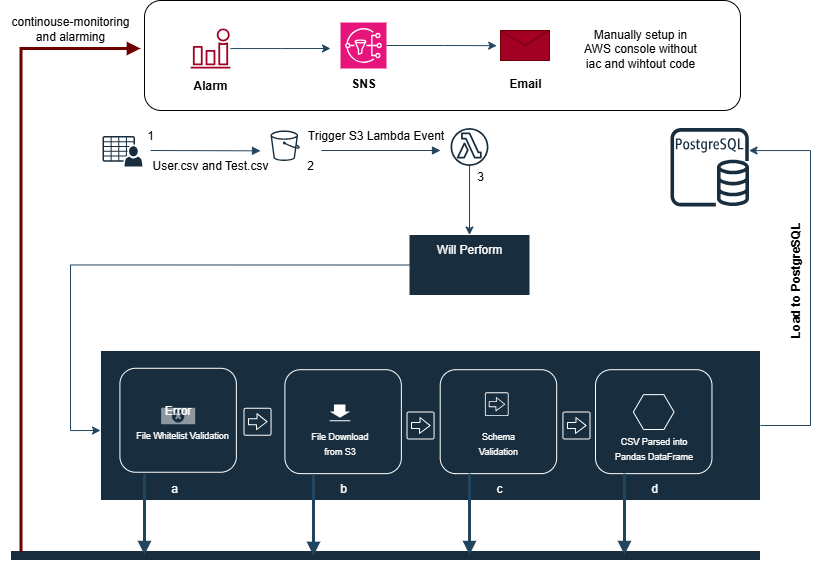

The diagram above was exported from draw.io. Its source (the exported page's mxGraphModel, read from the mxfile embedded in the PNG):
<mxGraphModel dx="1048" dy="585" grid="1" gridSize="10" guides="1" tooltips="1" connect="1" arrows="1" fold="1" page="1" pageScale="1" pageWidth="850" pageHeight="1100" math="0" shadow="0">
  <root>
    <mxCell id="0" />
    <mxCell id="1" parent="0" />
    <mxCell id="2" value="" style="rounded=1;whiteSpace=wrap;html=1;" vertex="1" parent="1">
      <mxGeometry x="154" y="10" width="596" height="110" as="geometry" />
    </mxCell>
    <mxCell id="3" value="" style="rounded=0;whiteSpace=wrap;html=1;strokeColor=#FFFFFF;fontColor=#FFFFFF;fillColor=#182E3E;" vertex="1" parent="1">
      <mxGeometry x="20" y="560" width="750" height="10" as="geometry" />
    </mxCell>
    <mxCell id="4" value="" style="sketch=0;outlineConnect=0;strokeColor=none;dashed=0;verticalLabelPosition=bottom;verticalAlign=top;align=center;html=1;fontSize=12;fontStyle=0;aspect=fixed;pointerEvents=1;shape=mxgraph.aws4.bucket;labelBackgroundColor=none;fillColor=#182E3E;fontColor=#FFFFFF;" vertex="1" parent="1">
      <mxGeometry x="280" y="140" width="29.33" height="30.5" as="geometry" />
    </mxCell>
    <mxCell id="5" value="" style="sketch=0;pointerEvents=1;shadow=0;dashed=0;html=1;strokeColor=none;labelPosition=center;verticalLabelPosition=bottom;verticalAlign=top;outlineConnect=0;align=center;shape=mxgraph.office.users.csv_file;labelBackgroundColor=none;fillColor=#182E3E;fontColor=#FFFFFF;" vertex="1" parent="1">
      <mxGeometry x="112" y="145.5" width="40" height="30.5" as="geometry" />
    </mxCell>
    <mxCell id="6" value="" style="sketch=0;outlineConnect=0;dashed=0;verticalLabelPosition=bottom;verticalAlign=top;align=center;html=1;fontSize=12;fontStyle=0;aspect=fixed;pointerEvents=1;shape=mxgraph.aws4.rds_postgresql_instance;labelBackgroundColor=none;fillColor=#182E3E;strokeColor=#FFFFFF;fontColor=#FFFFFF;" vertex="1" parent="1">
      <mxGeometry x="680" y="137.5" width="78.5" height="78.5" as="geometry" />
    </mxCell>
    <mxCell id="7" value="" style="edgeStyle=elbowEdgeStyle;html=1;endArrow=block;dashed=0;elbow=vertical;endFill=1;rounded=0;labelBackgroundColor=none;fontColor=default;strokeColor=#23445D;" edge="1" parent="1">
      <mxGeometry width="160" relative="1" as="geometry">
        <mxPoint x="160" y="160" as="sourcePoint" />
        <mxPoint x="270" y="160.25" as="targetPoint" />
      </mxGeometry>
    </mxCell>
    <mxCell id="8" value="" style="edgeStyle=orthogonalEdgeStyle;rounded=0;orthogonalLoop=1;jettySize=auto;html=1;strokeColor=#23445D;" edge="1" source="9" target="43" parent="1">
      <mxGeometry relative="1" as="geometry" />
    </mxCell>
    <mxCell id="9" value="" style="sketch=0;outlineConnect=0;strokeColor=none;dashed=0;verticalLabelPosition=bottom;verticalAlign=top;align=center;html=1;fontSize=12;fontStyle=0;aspect=fixed;pointerEvents=1;shape=mxgraph.aws4.lambda_function;labelBackgroundColor=none;fillColor=#182E3E;fontColor=#FFFFFF;" vertex="1" parent="1">
      <mxGeometry x="460" y="137.5" width="38" height="38" as="geometry" />
    </mxCell>
    <mxCell id="10" value="" style="edgeStyle=elbowEdgeStyle;html=1;endArrow=block;dashed=0;elbow=vertical;endFill=1;rounded=0;labelBackgroundColor=none;fontColor=default;strokeColor=#23445D;" edge="1" parent="1">
      <mxGeometry width="160" relative="1" as="geometry">
        <mxPoint x="331" y="160" as="sourcePoint" />
        <mxPoint x="451" y="160" as="targetPoint" />
        <Array as="points">
          <mxPoint x="450" y="160" />
        </Array>
      </mxGeometry>
    </mxCell>
    <mxCell id="11" value="" style="group" vertex="1" connectable="0" parent="1">
      <mxGeometry x="110" y="360" width="660" height="153" as="geometry" />
    </mxCell>
    <mxCell id="12" value="" style="rounded=0;whiteSpace=wrap;html=1;labelBackgroundColor=none;fillColor=#182E3E;strokeColor=#FFFFFF;fontColor=#FFFFFF;" vertex="1" parent="11">
      <mxGeometry width="660" height="150" as="geometry" />
    </mxCell>
    <mxCell id="13" value="" style="group;labelBackgroundColor=none;fontColor=#FFFFFF;" vertex="1" connectable="0" parent="11">
      <mxGeometry x="339.70588235294116" y="19.186046511627907" width="116.47058823529412" height="103.95348837209302" as="geometry" />
    </mxCell>
    <mxCell id="14" value="" style="rounded=1;whiteSpace=wrap;html=1;labelBackgroundColor=none;fillColor=#182E3E;strokeColor=#FFFFFF;fontColor=#FFFFFF;" vertex="1" parent="13">
      <mxGeometry width="116.47058823529412" height="103.95348837209303" as="geometry" />
    </mxCell>
    <mxCell id="15" value="" style="group;labelBackgroundColor=none;fontColor=#FFFFFF;" vertex="1" connectable="0" parent="13">
      <mxGeometry x="29.11764705882353" y="19.70930232558142" width="58.23529411764706" height="66.27906976744187" as="geometry" />
    </mxCell>
    <mxCell id="16" value="" style="sketch=0;points=[[0,0,0],[0.25,0,0],[0.5,0,0],[0.75,0,0],[1,0,0],[0,1,0],[0.25,1,0],[0.5,1,0],[0.75,1,0],[1,1,0],[0,0.25,0],[0,0.5,0],[0,0.75,0],[1,0.25,0],[1,0.5,0],[1,0.75,0]];gradientDirection=north;outlineConnect=0;dashed=0;verticalLabelPosition=bottom;verticalAlign=top;align=center;html=1;fontSize=12;fontStyle=0;aspect=fixed;shape=mxgraph.aws4.resourceIcon;resIcon=mxgraph.aws4.all_products;labelBackgroundColor=none;fillColor=#182E3E;strokeColor=#FFFFFF;fontColor=#FFFFFF;" vertex="1" parent="15">
      <mxGeometry x="12.617647058823529" width="29.65116279069768" height="29.65116279069768" as="geometry" />
    </mxCell>
    <mxCell id="17" value="&lt;font style=&quot;font-size: 9px;&quot;&gt;Schema Validation&lt;/font&gt;" style="text;html=1;align=center;verticalAlign=middle;whiteSpace=wrap;rounded=0;labelBackgroundColor=none;fontColor=#FFFFFF;" vertex="1" parent="15">
      <mxGeometry y="40.116279069767444" width="58.23529411764706" height="26.16279069767442" as="geometry" />
    </mxCell>
    <mxCell id="18" value="" style="group;labelBackgroundColor=none;fontColor=#FFFFFF;" vertex="1" connectable="0" parent="11">
      <mxGeometry x="495" y="19.186046511627907" width="116.47058823529412" height="103.95348837209302" as="geometry" />
    </mxCell>
    <mxCell id="19" value="" style="rounded=1;whiteSpace=wrap;html=1;labelBackgroundColor=none;fillColor=#182E3E;strokeColor=#FFFFFF;fontColor=#FFFFFF;" vertex="1" parent="18">
      <mxGeometry width="116.47058823529412" height="103.95348837209303" as="geometry" />
    </mxCell>
    <mxCell id="20" value="" style="shape=mxgraph.bpmn.conversation2;perimeter=hexagonPerimeter2;whiteSpace=wrap;html=1;aspect=fixed;bpmnConversationType=conv;labelBackgroundColor=none;fillColor=#182E3E;strokeColor=#FFFFFF;fontColor=#FFFFFF;" vertex="1" parent="18">
      <mxGeometry x="37.85294117647059" y="24.941860465116303" width="40.70058139534884" height="34.88372093023256" as="geometry" />
    </mxCell>
    <mxCell id="21" value="&lt;font style=&quot;font-size: 9px;&quot;&gt;CSV Parsed into Pandas DataFrame&lt;/font&gt;" style="text;html=1;align=center;verticalAlign=middle;whiteSpace=wrap;rounded=0;labelBackgroundColor=none;fontColor=#FFFFFF;" vertex="1" parent="18">
      <mxGeometry x="17.31529411764709" y="65.05813953488375" width="82.5" height="26.16279069767442" as="geometry" />
    </mxCell>
    <mxCell id="22" value="" style="group;labelBackgroundColor=none;fontColor=#FFFFFF;" vertex="1" connectable="0" parent="11">
      <mxGeometry x="184.41176470588235" y="19.186046511627907" width="116.47058823529412" height="103.95348837209302" as="geometry" />
    </mxCell>
    <mxCell id="23" value="" style="rounded=1;whiteSpace=wrap;html=1;labelBackgroundColor=none;fillColor=#182E3E;strokeColor=#FFFFFF;fontColor=#FFFFFF;" vertex="1" parent="22">
      <mxGeometry width="116.47058823529412" height="103.95348837209303" as="geometry" />
    </mxCell>
    <mxCell id="24" value="" style="shadow=0;dashed=0;html=1;strokeColor=none;labelPosition=center;verticalLabelPosition=bottom;verticalAlign=top;align=center;outlineConnect=0;shape=mxgraph.veeam.2d.download;labelBackgroundColor=none;fillColor=#182E3E;fontColor=#FFFFFF;" vertex="1" parent="22">
      <mxGeometry x="33.99000000000001" y="27.90697674418605" width="42.12352941176471" height="28.255813953488374" as="geometry" />
    </mxCell>
    <mxCell id="25" value="&lt;font style=&quot;font-size: 9px;&quot;&gt;File Download from S3&lt;/font&gt;" style="text;html=1;align=center;verticalAlign=middle;whiteSpace=wrap;rounded=0;labelBackgroundColor=none;fontColor=#FFFFFF;" vertex="1" parent="22">
      <mxGeometry x="15.403235294117678" y="59.82558139534886" width="79.29705882352941" height="26.16279069767442" as="geometry" />
    </mxCell>
    <mxCell id="26" value="" style="rounded=1;whiteSpace=wrap;html=1;labelBackgroundColor=none;fillColor=#182E3E;strokeColor=#FFFFFF;fontColor=#FFFFFF;" vertex="1" parent="11">
      <mxGeometry x="19.41176470588235" y="17.790697674418634" width="116.47058823529412" height="103.95348837209302" as="geometry" />
    </mxCell>
    <mxCell id="27" value="Error" style="html=1;whiteSpace=wrap;strokeColor=none;labelPosition=center;verticalLabelPosition=middle;verticalAlign=top;align=center;fontSize=12;outlineConnect=0;spacingTop=-6;sketch=0;shape=mxgraph.sitemap.error;labelBackgroundColor=none;fillColor=#182E3E;fontColor=#FFFFFF;" vertex="1" parent="11">
      <mxGeometry x="60.3220588235294" y="52.15116279069768" width="34.659705882352945" height="21.802325581395348" as="geometry" />
    </mxCell>
    <mxCell id="28" value="&lt;font style=&quot;font-size: 9px;&quot;&gt;File Whitelist Validation&lt;/font&gt;" style="text;html=1;align=center;verticalAlign=middle;whiteSpace=wrap;rounded=0;labelBackgroundColor=none;fontColor=#FFFFFF;" vertex="1" parent="11">
      <mxGeometry x="34.455882352941174" y="70.46511627906978" width="96.08823529411765" height="26.162790697674417" as="geometry" />
    </mxCell>
    <mxCell id="29" value="a" style="text;html=1;align=center;verticalAlign=middle;whiteSpace=wrap;rounded=0;fontColor=#FFFFFF;" vertex="1" parent="11">
      <mxGeometry x="44" y="123" width="60" height="30" as="geometry" />
    </mxCell>
    <mxCell id="30" value="b" style="text;html=1;align=center;verticalAlign=middle;whiteSpace=wrap;rounded=0;fontColor=#FFFFFF;" vertex="1" parent="11">
      <mxGeometry x="213" y="123" width="60" height="30" as="geometry" />
    </mxCell>
    <mxCell id="31" value="c" style="text;html=1;align=center;verticalAlign=middle;whiteSpace=wrap;rounded=0;fontColor=#FFFFFF;" vertex="1" parent="11">
      <mxGeometry x="369" y="123" width="60" height="30" as="geometry" />
    </mxCell>
    <mxCell id="32" value="d" style="text;html=1;align=center;verticalAlign=middle;whiteSpace=wrap;rounded=0;fontColor=#FFFFFF;" vertex="1" parent="11">
      <mxGeometry x="524" y="123" width="60" height="30" as="geometry" />
    </mxCell>
    <mxCell id="33" value="" style="sketch=0;outlineConnect=0;dashed=0;verticalLabelPosition=bottom;verticalAlign=top;align=center;html=1;fontSize=12;fontStyle=0;aspect=fixed;pointerEvents=1;shape=mxgraph.aws4.all_products;" vertex="1" parent="11">
      <mxGeometry x="143" y="57.139999999999986" width="28.05" height="28.05" as="geometry" />
    </mxCell>
    <mxCell id="34" value="" style="sketch=0;outlineConnect=0;dashed=0;verticalLabelPosition=bottom;verticalAlign=top;align=center;html=1;fontSize=12;fontStyle=0;aspect=fixed;pointerEvents=1;shape=mxgraph.aws4.all_products;" vertex="1" parent="11">
      <mxGeometry x="306" y="60.97000000000003" width="28.05" height="28.05" as="geometry" />
    </mxCell>
    <mxCell id="35" value="" style="sketch=0;outlineConnect=0;dashed=0;verticalLabelPosition=bottom;verticalAlign=top;align=center;html=1;fontSize=12;fontStyle=0;aspect=fixed;pointerEvents=1;shape=mxgraph.aws4.all_products;" vertex="1" parent="11">
      <mxGeometry x="461.95000000000005" y="60.97000000000003" width="28.05" height="28.05" as="geometry" />
    </mxCell>
    <mxCell id="36" value="" style="edgeStyle=elbowEdgeStyle;html=1;endArrow=block;dashed=0;elbow=vertical;endFill=1;rounded=0;strokeColor=#23445D;exitX=0;exitY=0;exitDx=0;exitDy=0;entryX=0.144;entryY=0.433;entryDx=0;entryDy=0;entryPerimeter=0;strokeWidth=3;" edge="1" parent="11">
      <mxGeometry width="160" relative="1" as="geometry">
        <mxPoint x="213" y="124" as="sourcePoint" />
        <mxPoint x="213" y="205" as="targetPoint" />
      </mxGeometry>
    </mxCell>
    <mxCell id="37" value="" style="edgeStyle=elbowEdgeStyle;html=1;endArrow=block;dashed=0;elbow=vertical;endFill=1;rounded=0;strokeColor=#23445D;exitX=0;exitY=0;exitDx=0;exitDy=0;entryX=0.144;entryY=0.433;entryDx=0;entryDy=0;entryPerimeter=0;strokeWidth=3;" edge="1" parent="11">
      <mxGeometry width="160" relative="1" as="geometry">
        <mxPoint x="369" y="123.13999999999999" as="sourcePoint" />
        <mxPoint x="369" y="204.14" as="targetPoint" />
      </mxGeometry>
    </mxCell>
    <mxCell id="38" value="" style="edgeStyle=elbowEdgeStyle;html=1;endArrow=block;dashed=0;elbow=vertical;endFill=1;rounded=0;strokeColor=#23445D;exitX=0;exitY=0;exitDx=0;exitDy=0;entryX=0.144;entryY=0.433;entryDx=0;entryDy=0;entryPerimeter=0;strokeWidth=3;" edge="1" parent="11">
      <mxGeometry width="160" relative="1" as="geometry">
        <mxPoint x="524" y="123.13999999999999" as="sourcePoint" />
        <mxPoint x="524" y="204.14" as="targetPoint" />
      </mxGeometry>
    </mxCell>
    <mxCell id="39" value="" style="edgeStyle=elbowEdgeStyle;html=1;endArrow=block;dashed=0;elbow=vertical;endFill=1;rounded=0;strokeColor=#23445D;exitX=0;exitY=0;exitDx=0;exitDy=0;entryX=0.144;entryY=0.433;entryDx=0;entryDy=0;entryPerimeter=0;strokeWidth=3;" edge="1" parent="11">
      <mxGeometry width="160" relative="1" as="geometry">
        <mxPoint x="44" y="123.13999999999999" as="sourcePoint" />
        <mxPoint x="44" y="204.14" as="targetPoint" />
      </mxGeometry>
    </mxCell>
    <mxCell id="40" value="&lt;font style=&quot;color: rgb(0, 0, 0);&quot;&gt;User.csv and Test.csv&lt;/font&gt;" style="text;html=1;align=center;verticalAlign=middle;whiteSpace=wrap;rounded=0;fontColor=#FFFFFF;" vertex="1" parent="1">
      <mxGeometry x="160" y="160" width="120" height="30" as="geometry" />
    </mxCell>
    <mxCell id="41" value="&lt;font style=&quot;color: rgb(0, 0, 0);&quot;&gt;Trigger S3 Lambda Event&lt;/font&gt;" style="text;html=1;align=center;verticalAlign=middle;whiteSpace=wrap;rounded=0;fontColor=#FFFFFF;" vertex="1" parent="1">
      <mxGeometry x="311" y="130" width="149" height="30" as="geometry" />
    </mxCell>
    <mxCell id="42" style="edgeStyle=orthogonalEdgeStyle;rounded=0;orthogonalLoop=1;jettySize=auto;html=1;exitX=0;exitY=0.5;exitDx=0;exitDy=0;strokeColor=#23445D;" edge="1" source="43" parent="1">
      <mxGeometry relative="1" as="geometry">
        <mxPoint x="110" y="440" as="targetPoint" />
        <Array as="points">
          <mxPoint x="80" y="274" />
          <mxPoint x="80" y="440" />
        </Array>
      </mxGeometry>
    </mxCell>
    <mxCell id="43" value="Will Perform" style="whiteSpace=wrap;html=1;verticalAlign=top;fillColor=#182E3E;strokeColor=none;fontColor=#FFFFFF;sketch=0;dashed=0;fontStyle=0;pointerEvents=1;labelBackgroundColor=none;" vertex="1" parent="1">
      <mxGeometry x="419" y="244.5" width="120" height="60" as="geometry" />
    </mxCell>
    <mxCell id="44" style="edgeStyle=orthogonalEdgeStyle;rounded=0;orthogonalLoop=1;jettySize=auto;html=1;exitX=1;exitY=0.5;exitDx=0;exitDy=0;strokeColor=#23445D;" edge="1" source="12" target="6" parent="1">
      <mxGeometry relative="1" as="geometry">
        <Array as="points">
          <mxPoint x="820" y="435" />
          <mxPoint x="820" y="160" />
        </Array>
      </mxGeometry>
    </mxCell>
    <mxCell id="45" value="" style="sketch=0;outlineConnect=0;dashed=0;verticalLabelPosition=bottom;verticalAlign=top;align=center;html=1;fontSize=12;fontStyle=0;aspect=fixed;pointerEvents=1;shape=mxgraph.aws4.all_products;" vertex="1" parent="1">
      <mxGeometry x="260" y="310" width="28.05" height="28.05" as="geometry" />
    </mxCell>
    <mxCell id="46" value="&lt;font style=&quot;color: rgb(0, 0, 0);&quot;&gt;&lt;b&gt;Load to PostgreSQL&lt;/b&gt;&lt;/font&gt;" style="text;html=1;align=center;verticalAlign=middle;whiteSpace=wrap;rounded=0;fontColor=#FFFFFF;rotation=-90;" vertex="1" parent="1">
      <mxGeometry x="740" y="274.5" width="130" height="30" as="geometry" />
    </mxCell>
    <mxCell id="47" value="" style="sketch=0;points=[[0,0,0],[0.25,0,0],[0.5,0,0],[0.75,0,0],[1,0,0],[0,1,0],[0.25,1,0],[0.5,1,0],[0.75,1,0],[1,1,0],[0,0.25,0],[0,0.5,0],[0,0.75,0],[1,0.25,0],[1,0.5,0],[1,0.75,0]];outlineConnect=0;fontColor=#232F3E;fillColor=#E7157B;strokeColor=#ffffff;dashed=0;verticalLabelPosition=bottom;verticalAlign=top;align=center;html=1;fontSize=12;fontStyle=0;aspect=fixed;shape=mxgraph.aws4.resourceIcon;resIcon=mxgraph.aws4.sns;" vertex="1" parent="1">
      <mxGeometry x="350" y="32" width="46" height="46" as="geometry" />
    </mxCell>
    <mxCell id="48" value="&lt;font color=&quot;#000000&quot;&gt;&lt;b&gt;SNS&lt;/b&gt;&lt;/font&gt;" style="text;html=1;align=center;verticalAlign=middle;whiteSpace=wrap;rounded=0;fontColor=#FFFFFF;" vertex="1" parent="1">
      <mxGeometry x="343" y="78" width="60" height="30" as="geometry" />
    </mxCell>
    <mxCell id="49" style="edgeStyle=orthogonalEdgeStyle;rounded=0;orthogonalLoop=1;jettySize=auto;html=1;strokeColor=#23445D;" edge="1" source="50" parent="1">
      <mxGeometry relative="1" as="geometry">
        <mxPoint x="340" y="58" as="targetPoint" />
      </mxGeometry>
    </mxCell>
    <mxCell id="50" value="" style="sketch=0;outlineConnect=0;fontColor=#ffffff;fillColor=#a20025;strokeColor=#6F0000;dashed=0;verticalLabelPosition=bottom;verticalAlign=top;align=center;html=1;fontSize=12;fontStyle=0;aspect=fixed;pointerEvents=1;shape=mxgraph.aws4.alarm;" vertex="1" parent="1">
      <mxGeometry x="200" y="38" width="40" height="40" as="geometry" />
    </mxCell>
    <mxCell id="51" value="" style="verticalLabelPosition=bottom;shadow=0;dashed=0;align=center;html=1;verticalAlign=top;strokeWidth=1;shape=mxgraph.mockup.misc.mail2;strokeColor=#6F0000;fontColor=#ffffff;fillColor=#a20025;" vertex="1" parent="1">
      <mxGeometry x="510" y="40" width="49" height="30" as="geometry" />
    </mxCell>
    <mxCell id="52" value="&lt;font color=&quot;#000000&quot;&gt;&lt;b&gt;Alarm&lt;/b&gt;&lt;/font&gt;" style="text;html=1;align=center;verticalAlign=middle;whiteSpace=wrap;rounded=0;fontColor=#FFFFFF;" vertex="1" parent="1">
      <mxGeometry x="190" y="80" width="60" height="30" as="geometry" />
    </mxCell>
    <mxCell id="53" value="&lt;font color=&quot;#000000&quot;&gt;&lt;b&gt;Email&lt;/b&gt;&lt;/font&gt;" style="text;html=1;align=center;verticalAlign=middle;whiteSpace=wrap;rounded=0;fontColor=#FFFFFF;" vertex="1" parent="1">
      <mxGeometry x="504.5" y="78" width="60" height="30" as="geometry" />
    </mxCell>
    <mxCell id="54" style="edgeStyle=orthogonalEdgeStyle;rounded=0;orthogonalLoop=1;jettySize=auto;html=1;exitX=1;exitY=0.5;exitDx=0;exitDy=0;exitPerimeter=0;entryX=-0.078;entryY=0.506;entryDx=0;entryDy=0;entryPerimeter=0;strokeColor=#23445D;" edge="1" source="47" target="51" parent="1">
      <mxGeometry relative="1" as="geometry" />
    </mxCell>
    <mxCell id="55" value="" style="edgeStyle=elbowEdgeStyle;html=1;endArrow=block;dashed=0;elbow=vertical;endFill=1;rounded=0;strokeColor=#6F0000;exitX=0.014;exitY=0.167;exitDx=0;exitDy=0;strokeWidth=3;exitPerimeter=0;fillColor=#a20025;" edge="1" source="3" parent="1">
      <mxGeometry width="160" relative="1" as="geometry">
        <mxPoint x="26.840000000000003" y="550.0799999999999" as="sourcePoint" />
        <mxPoint x="150" y="58" as="targetPoint" />
        <Array as="points">
          <mxPoint x="119.89" y="58" />
        </Array>
      </mxGeometry>
    </mxCell>
    <mxCell id="56" value="&lt;font color=&quot;#000000&quot;&gt;Manually setup in AWS console without iac and wihtout code&lt;/font&gt;" style="text;html=1;align=center;verticalAlign=middle;whiteSpace=wrap;rounded=0;fontColor=#FFFFFF;" vertex="1" parent="1">
      <mxGeometry x="590" y="43" width="120" height="30" as="geometry" />
    </mxCell>
    <mxCell id="57" value="&lt;font color=&quot;#000000&quot;&gt;1&lt;/font&gt;" style="text;html=1;align=center;verticalAlign=middle;whiteSpace=wrap;rounded=0;fontColor=#FFFFFF;" vertex="1" parent="1">
      <mxGeometry x="100" y="130" width="120" height="30" as="geometry" />
    </mxCell>
    <mxCell id="58" value="&lt;font color=&quot;#000000&quot;&gt;2&lt;/font&gt;" style="text;html=1;align=center;verticalAlign=middle;whiteSpace=wrap;rounded=0;fontColor=#FFFFFF;" vertex="1" parent="1">
      <mxGeometry x="260" y="160" width="120" height="30" as="geometry" />
    </mxCell>
    <mxCell id="59" value="&lt;font color=&quot;#000000&quot;&gt;3&lt;/font&gt;" style="text;html=1;align=center;verticalAlign=middle;whiteSpace=wrap;rounded=0;fontColor=#FFFFFF;" vertex="1" parent="1">
      <mxGeometry x="430" y="170.5" width="120" height="30" as="geometry" />
    </mxCell>
    <mxCell id="60" value="&lt;font color=&quot;#000000&quot;&gt;continouse-monitoring and alarming&lt;/font&gt;" style="text;html=1;align=center;verticalAlign=middle;whiteSpace=wrap;rounded=0;fontColor=#FFFFFF;" vertex="1" parent="1">
      <mxGeometry x="10" y="23" width="140" height="30" as="geometry" />
    </mxCell>
  </root>
</mxGraphModel>